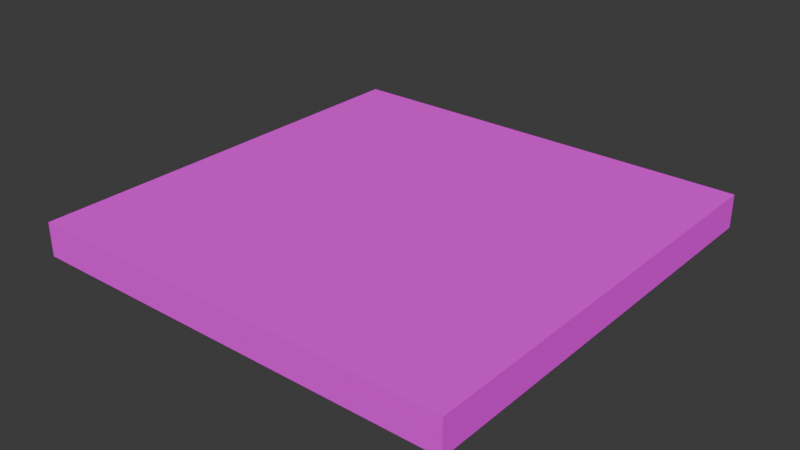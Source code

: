 # Source: solar_panel.blend  (saved by Blender 4.0.36; exported with 4.5.12 LTS)
import bpy
from mathutils import Matrix  # noqa: F401  (used for matrix-valued properties, if any)

bpy.ops.wm.read_factory_settings(use_empty=True)
scene = bpy.context.scene
scene.name = 'Scene'

# ---- collections
col_collection = bpy.data.collections.new('Collection'); scene.collection.children.link(col_collection)

# ---- images (referenced by path relative to the original .blend; pixels are not part of the script)
import os
ASSET_DIR = os.environ.get("B2B_ASSET_DIR", "")  # directory of the original .blend (textures are referenced by path, not embedded)
HERE = os.path.dirname(os.path.abspath(__file__))  # packed textures are extracted next to this script under _unpacked/

def load_image(name, relpath, width, height, colorspace="sRGB"):
    """Load a texture the original file referenced (path relative to the .blend, or extracted next to this script)."""
    p = next((c for c in (os.path.join(HERE, relpath), os.path.join(ASSET_DIR, relpath)) if relpath and os.path.exists(c)), "")
    if p:
        img = bpy.data.images.load(p, check_existing=True)
        img.name = name
    else:  # same state as the original file: an image datablock whose file is absent (Cycles renders it pink)
        img = bpy.data.images.new(name, width, height)
        img.source = "FILE"
        img.filepath = "//" + (relpath or name)
    img.colorspace_settings.name = colorspace
    return img
img_solar_panel_png = load_image('solar_panel.png', 'textures/solar_panel.png', 1024, 1024, 'sRGB')

# ---- materials (node trees are filled in below, after node groups)
mat_colormap_001 = bpy.data.materials.new('colormap.001')
mat_colormap_001.use_transparent_shadow = False

# ---- material node trees
mat_colormap_001.use_nodes = True; mat_colormap_001.node_tree.nodes.clear()
_N = mat_colormap_001.node_tree.nodes; _L = mat_colormap_001.node_tree.links
n0 = _N.new('ShaderNodeBsdfPrincipled'); n0.name = 'Principled BSDF'; n0.location = (10, 300)
n0.inputs[2].default_value = 1.0
n1 = _N.new('ShaderNodeOutputMaterial'); n1.name = 'Material Output'; n1.location = (320, 270)
n2 = _N.new('ShaderNodeTexImage'); n2.name = 'Image Texture'; n2.location = (-440, 210)
n2.label = 'BASE COLOR'
n2.image = img_solar_panel_png
n2.interpolation = 'Closest'
n3 = _N.new('ShaderNodeMapping'); n3.name = 'Mapping'; n3.location = (-700, 240)
n4 = _N.new('ShaderNodeUVMap'); n4.name = 'UV Map'; n4.location = (-960, 140)
n4.uv_map = 'UVMap'
_L.new(n0.outputs[0], n1.inputs[0])
_L.new(n2.outputs[0], n0.inputs[0])
_L.new(n3.outputs[0], n2.inputs[0])
_L.new(n4.outputs[0], n3.inputs[0])
n1.is_active_output = True

# ---- world
world_world = bpy.data.worlds.new('World'); scene.world = world_world
world_world.use_nodes = True; world_world.node_tree.nodes.clear()
_N = world_world.node_tree.nodes; _L = world_world.node_tree.links
n0 = _N.new('ShaderNodeOutputWorld'); n0.name = 'World Output'; n0.location = (300, 300)
n1 = _N.new('ShaderNodeBackground'); n1.name = 'Background'; n1.location = (10, 300)
n1.inputs[0].default_value = (0.05088, 0.05088, 0.05088, 1.0)
_L.new(n1.outputs[0], n0.inputs[0])
n0.is_active_output = True
world_world.color = (0.05088, 0.05088, 0.05088)
world_world.use_sun_shadow = False
world_world.sun_shadow_jitter_overblur = 0.0

# ---- meshes
me_plane = bpy.data.meshes.new('Plane')
me_plane.from_pydata([(-0.3464, -0.3464, 0.95), (0.3464, -0.3464, 0.95), (-0.3464, 0.3464, 0.95), (0.3464, 0.3464, 0.95), (-0.3464, 0.3464, 1.004), (-0.3464, -0.3464, 1.004), (0.3464, -0.3464, 1.004), (0.3464, 0.3464, 1.004)], [], [(0, 2, 3, 1), (5, 6, 7, 4), (3, 2, 4, 7), (0, 1, 6, 5), (1, 3, 7, 6), (2, 0, 5, 4)])
_uv = me_plane.uv_layers.new(name='UVMap')
_uv.uv.foreach_set('vector', [5.05, 5.05, 5.05, -4.05, -4.05, -4.05, -4.05, 5.05, -4.065, -4.065, 5.065, -4.065, 5.065, 5.065, -4.065, 5.065, 1.0, 1.0, 0.0, 1.0, 0.0, 1.0, 1.0, 1.0, 0.0, 0.0, 1.0, 0.0, 1.0, 0.0, 0.0, 0.0, 1.0, 0.0, 1.0, 1.0, 1.0, 1.0, 1.0, 0.0, 0.0, 1.0, 0.0, 0.0, 0.0, 0.0, 0.0, 1.0])
me_plane.materials.append(mat_colormap_001)
me_plane.update()

# ---- objects
ob_plane = bpy.data.objects.new('Plane', me_plane)

# ---- transforms, parenting, visibility, modifiers, constraints
ob_plane.location = (0.0, 0.0, 0.0)

# ---- collection membership
col_collection.objects.link(ob_plane)

# ---- scene / render settings (as saved in the file)
scene.frame_start = 1; scene.frame_end = 250; scene.frame_set(1)
scene.render.engine = 'BLENDER_EEVEE_NEXT'
scene.cycles.sampling_pattern = 'TABULATED_SOBOL'
bpy.context.view_layer.update()

# ---- added for rendering (the .blend has no active camera and no usable light): camera, sun
cam_auto = bpy.data.cameras.new('AutoCamera')
cam_auto.lens = 50.0
cam_auto.sensor_width = 36.0
cam_auto.clip_end = 1000.0
ob_auto_camera = bpy.data.objects.new('AutoCamera', cam_auto)
scene.collection.objects.link(ob_auto_camera)
ob_auto_camera.location = (0.907987, -1.08958, 1.70331)
ob_auto_camera.rotation_euler = (1.09748, -7.21219e-08, 0.694738)
scene.camera = ob_auto_camera
light_auto_sun = bpy.data.lights.new('AutoSun', 'SUN')
light_auto_sun.energy = 3.0
light_auto_sun.angle = 0.0523599
ob_auto_sun = bpy.data.objects.new('AutoSun', light_auto_sun)
scene.collection.objects.link(ob_auto_sun)
ob_auto_sun.rotation_euler = (0.872665, 0.174533, 0.523599)
bpy.context.view_layer.update()
